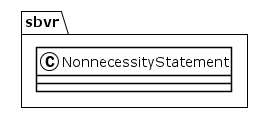

The diagram above was rendered by PlantUML. Its source (embedded in the PNG):
@startuml
!theme plain
package sbvr {
class NonnecessityStatement {
}
}
@enduml